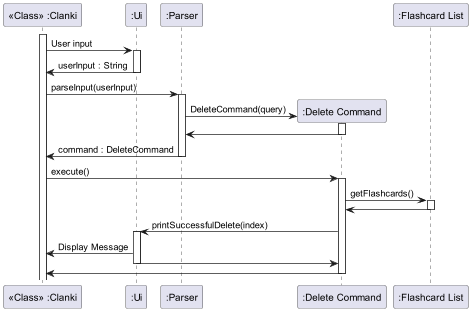

The diagram above was rendered by PlantUML. Its source (embedded in the PNG):
@startuml
'https://plantuml.com/class-diagram

!define LOGIC_COLOR #3333C4
!define LOGIC_COLOR_T1 #7777DB
!define LOGIC_COLOR_T2 #5252CE
!define LOGIC_COLOR_T3 #1616B0
!define LOGIC_COLOR_T4 #101086

participant "<<Class>> :Clanki" as Main
participant ":Ui" as Ui
participant ":Parser" as Parser
participant ":Delete Command" as DeleteCommand
participant ":Flashcard List" as FlashcardList

activate Main
Main -> Ui : User input
activate Ui

Ui -> Main : userInput : String
deactivate Ui

Main -> Parser : parseInput(userInput)
activate Parser

create DeleteCommand
Parser -> DeleteCommand :DeleteCommand(query)
activate DeleteCommand

DeleteCommand -> Parser
deactivate DeleteCommand

Parser -> Main : command : DeleteCommand
deactivate Parser

Main -> DeleteCommand : execute()
activate DeleteCommand

DeleteCommand -> FlashcardList : getFlashcards()
activate FlashcardList

FlashcardList -> DeleteCommand
deactivate FlashcardList

DeleteCommand -> Ui : printSuccessfulDelete(index)
activate Ui

Ui -> Main : Display Message
Ui -> DeleteCommand
deactivate Ui

DeleteCommand -> Main
deactivate DeleteCommand



@enduml